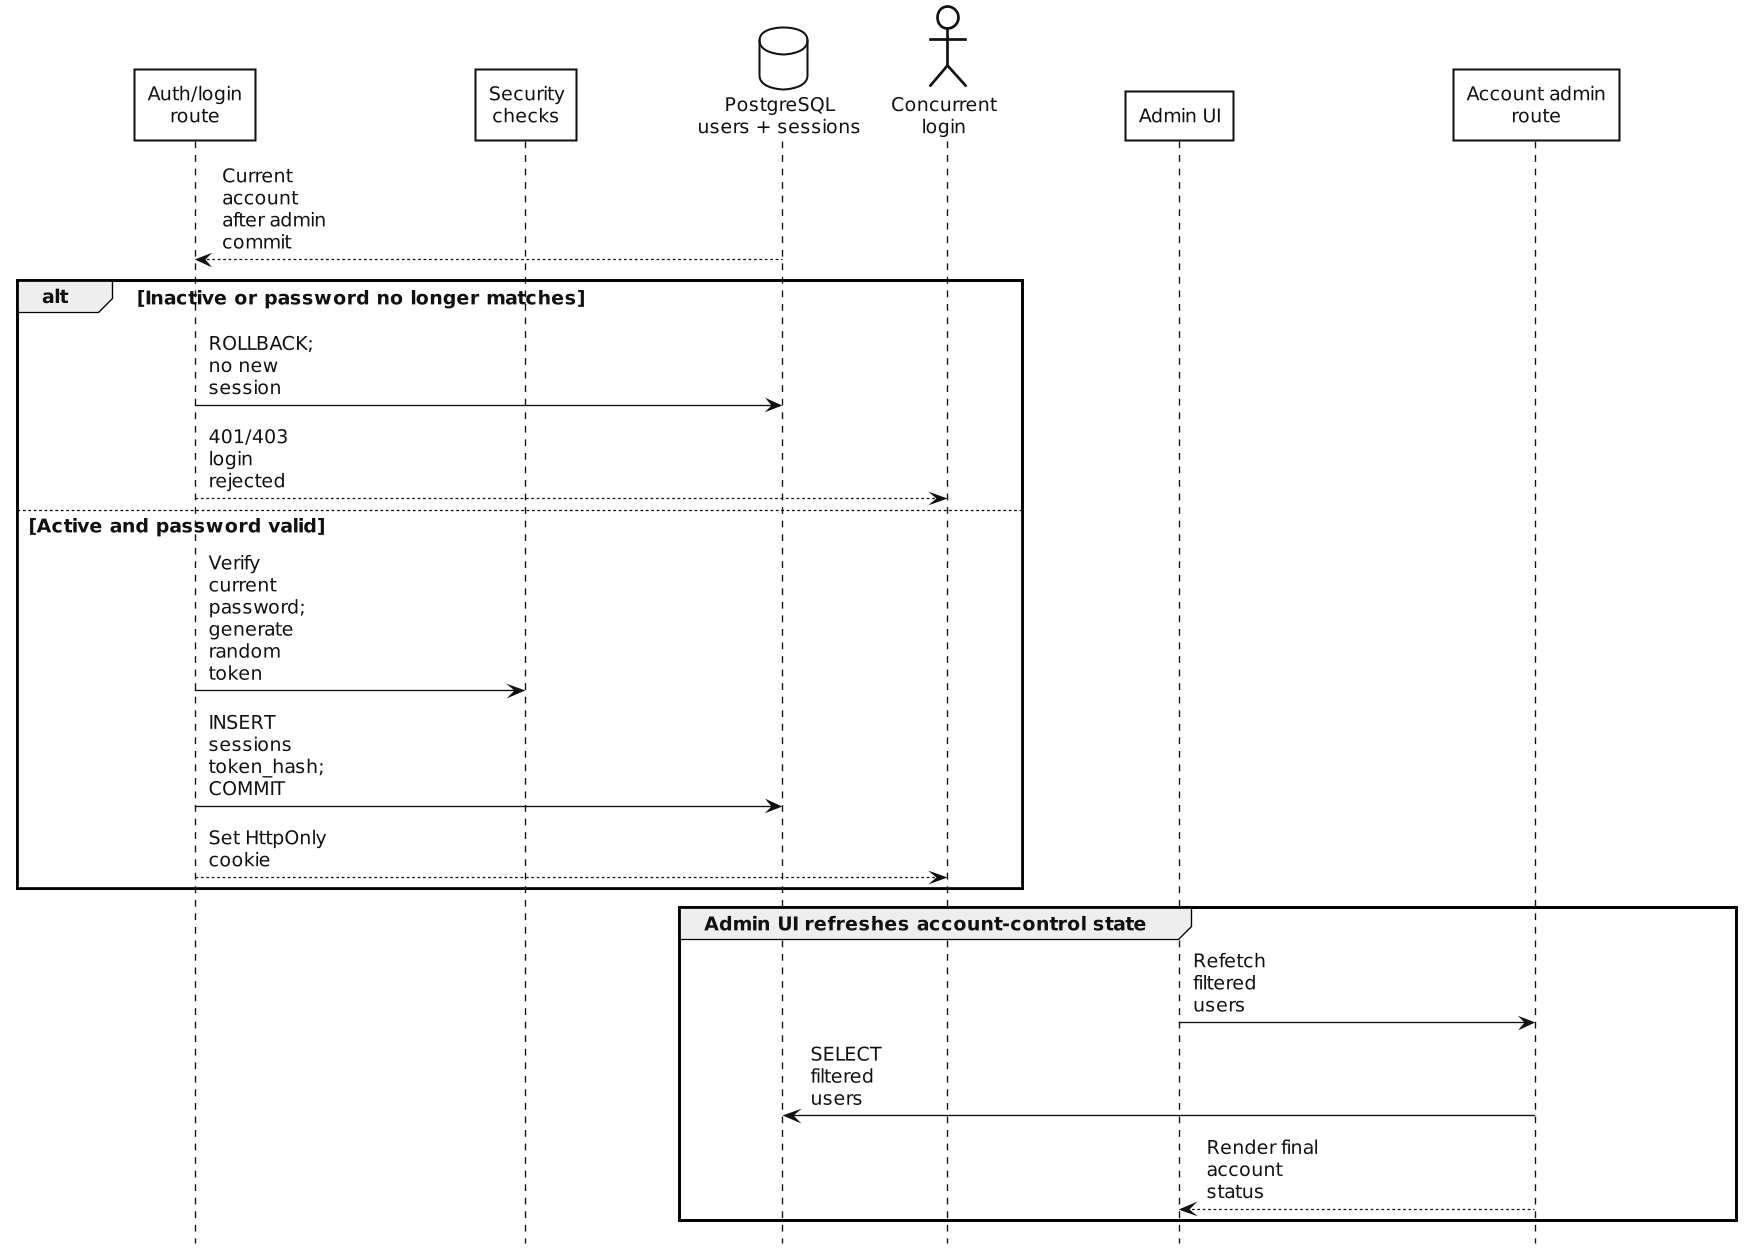

The diagram above was rendered by PlantUML. Its source (embedded in the PNG):
@startuml
skinparam backgroundColor white
skinparam monochrome true
skinparam shadowing false
skinparam dpi 170
skinparam defaultFontName "DejaVu Sans"
skinparam defaultFontSize 15
skinparam defaultFontColor #111111
skinparam classAttributeIconSize 0
skinparam ArrowColor #111111
skinparam ArrowThickness 1
skinparam LineColor #111111
skinparam maxMessageSize 80
skinparam RoundCorner 0
skinparam Padding 3
skinparam Nodesep 34
skinparam Ranksep 40
skinparam componentStyle rectangle
skinparam linetype polyline
skinparam ParticipantPadding 170
skinparam BoxPadding 8

skinparam package {
  BorderColor #111111
  BackgroundColor #FFFFFF
  FontColor #111111
  FontStyle bold
}

skinparam rectangle {
  BorderColor #111111
  BackgroundColor #FFFFFF
  FontColor #111111
}

skinparam component {
  BorderColor #111111
  BackgroundColor #FFFFFF
  FontColor #111111
}

skinparam class {
  BorderColor #111111
  BackgroundColor #FFFFFF
  FontColor #111111
  AttributeFontColor #111111
  StereotypeFontColor #111111
}

skinparam database {
  BorderColor #111111
  BackgroundColor #FFFFFF
  FontColor #111111
}

skinparam usecase {
  BorderColor #111111
  BackgroundColor #FFFFFF
  FontColor #111111
}

skinparam actor {
  BorderColor #111111
  BackgroundColor #FFFFFF
  FontColor #111111
}

skinparam note {
  BorderColor #111111
  BackgroundColor #FFFFFF
  FontColor #111111
}

skinparam sequence {
  ArrowColor #111111
  LifeLineBorderColor #111111
  LifeLineBackgroundColor #FFFFFF
  ParticipantBorderColor #111111
  ParticipantBackgroundColor #FFFFFF
  ParticipantFontColor #111111
  ActorBorderColor #111111
  ActorBackgroundColor #FFFFFF
  ActorFontColor #111111
  DatabaseBorderColor #111111
  DatabaseBackgroundColor #FFFFFF
  DatabaseFontColor #111111
}

skinparam state {
  BorderColor #111111
  BackgroundColor #FFFFFF
  FontColor #111111
  StartColor #111111
  EndColor #111111
}

skinparam activity {
  BorderColor #111111
  BackgroundColor #FFFFFF
  FontColor #111111
  DiamondBorderColor #111111
  DiamondBackgroundColor #FFFFFF
  StartColor #111111
  EndColor #111111
}
skinparam backgroundColor white
skinparam shadowing false
skinparam defaultFontName "DejaVu Sans"
skinparam defaultFontSize 14
skinparam dpi 130
skinparam sequenceArrowThickness 1
skinparam ParticipantPadding 76
skinparam BoxPadding 7
skinparam maxMessageSize 86
hide footbox

participant "Auth/login\nroute" as LoginRoute
participant "Security\nchecks" as Security
database "PostgreSQL\nusers + sessions" as DB
actor "Concurrent\nlogin" as Concurrent
participant "Admin UI" as AdminUI
participant "Account admin\nroute" as AccountRoute

DB --> LoginRoute : Current account after admin commit
alt Inactive or password no longer matches
  LoginRoute -> DB : ROLLBACK; no new session
  LoginRoute --> Concurrent : 401/403 login rejected
else Active and password valid
  LoginRoute -> Security : Verify current password;\ngenerate random token
  LoginRoute -> DB : INSERT sessions token_hash; COMMIT
  LoginRoute --> Concurrent : Set HttpOnly cookie
end

group Admin UI refreshes account-control state
  AdminUI -> AccountRoute : Refetch filtered users
  AccountRoute -> DB : SELECT filtered users
  AccountRoute --> AdminUI : Render final account status
end
@enduml